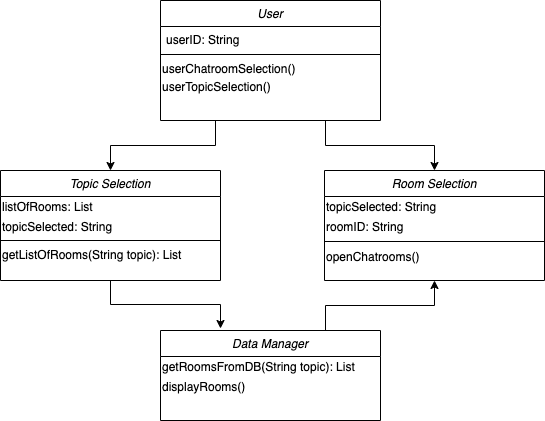

The diagram above was exported from draw.io. Its source (the exported page's mxGraphModel, read from the mxfile embedded in the PNG):
<mxGraphModel dx="946" dy="472" grid="1" gridSize="10" guides="1" tooltips="1" connect="1" arrows="1" fold="1" page="1" pageScale="1" pageWidth="827" pageHeight="1169" math="0" shadow="0">
  <root>
    <mxCell id="WIyWlLk6GJQsqaUBKTNV-0" />
    <mxCell id="WIyWlLk6GJQsqaUBKTNV-1" parent="WIyWlLk6GJQsqaUBKTNV-0" />
    <mxCell id="i44wJwdBN1Vg79Xor1R8-23" style="edgeStyle=orthogonalEdgeStyle;rounded=0;orthogonalLoop=1;jettySize=auto;html=1;entryX=0.5;entryY=0;entryDx=0;entryDy=0;" parent="WIyWlLk6GJQsqaUBKTNV-1" target="ZLEI8gInlDrfNfGX9rhC-3" edge="1">
      <mxGeometry relative="1" as="geometry">
        <mxPoint x="305" y="190" as="sourcePoint" />
      </mxGeometry>
    </mxCell>
    <mxCell id="zkfFHV4jXpPFQw0GAbJ--0" value="User" style="swimlane;fontStyle=2;align=center;verticalAlign=top;childLayout=stackLayout;horizontal=1;startSize=26;horizontalStack=0;resizeParent=1;resizeLast=0;collapsible=1;marginBottom=0;rounded=0;shadow=0;strokeWidth=1;" parent="WIyWlLk6GJQsqaUBKTNV-1" vertex="1">
      <mxGeometry x="250" y="70" width="220" height="120" as="geometry">
        <mxRectangle x="230" y="140" width="160" height="26" as="alternateBounds" />
      </mxGeometry>
    </mxCell>
    <mxCell id="zkfFHV4jXpPFQw0GAbJ--1" value="userID: String" style="text;align=left;verticalAlign=top;spacingLeft=4;spacingRight=4;overflow=hidden;rotatable=0;points=[[0,0.5],[1,0.5]];portConstraint=eastwest;" parent="zkfFHV4jXpPFQw0GAbJ--0" vertex="1">
      <mxGeometry y="26" width="220" height="24" as="geometry" />
    </mxCell>
    <mxCell id="zkfFHV4jXpPFQw0GAbJ--4" value="" style="line;html=1;strokeWidth=1;align=left;verticalAlign=middle;spacingTop=-1;spacingLeft=3;spacingRight=3;rotatable=0;labelPosition=right;points=[];portConstraint=eastwest;" parent="zkfFHV4jXpPFQw0GAbJ--0" vertex="1">
      <mxGeometry y="50" width="220" height="8" as="geometry" />
    </mxCell>
    <mxCell id="uQ-9CVuOCIGeGIKf1-28-0" value="userChatroomSelection()" style="text;html=1;align=left;verticalAlign=middle;resizable=0;points=[];autosize=1;strokeColor=none;" vertex="1" parent="zkfFHV4jXpPFQw0GAbJ--0">
      <mxGeometry y="58" width="220" height="20" as="geometry" />
    </mxCell>
    <mxCell id="uQ-9CVuOCIGeGIKf1-28-1" value="userTopicSelection()&lt;div style=&quot;padding: 0px ; margin: 0px&quot;&gt;&lt;br style=&quot;padding: 0px ; margin: 0px&quot;&gt;&lt;/div&gt;" style="text;html=1;align=left;verticalAlign=middle;resizable=0;points=[];autosize=1;strokeColor=none;" vertex="1" parent="zkfFHV4jXpPFQw0GAbJ--0">
      <mxGeometry y="78" width="220" height="30" as="geometry" />
    </mxCell>
    <mxCell id="i44wJwdBN1Vg79Xor1R8-24" style="edgeStyle=orthogonalEdgeStyle;rounded=0;orthogonalLoop=1;jettySize=auto;html=1;exitX=0.5;exitY=1;exitDx=0;exitDy=0;" parent="WIyWlLk6GJQsqaUBKTNV-1" source="ZLEI8gInlDrfNfGX9rhC-3" edge="1">
      <mxGeometry relative="1" as="geometry">
        <mxPoint x="310" y="398" as="targetPoint" />
      </mxGeometry>
    </mxCell>
    <mxCell id="ZLEI8gInlDrfNfGX9rhC-3" value="Topic Selection" style="swimlane;fontStyle=2;align=center;verticalAlign=top;childLayout=stackLayout;horizontal=1;startSize=26;horizontalStack=0;resizeParent=1;resizeLast=0;collapsible=1;marginBottom=0;rounded=0;shadow=0;strokeWidth=1;" parent="WIyWlLk6GJQsqaUBKTNV-1" vertex="1">
      <mxGeometry x="90" y="240" width="220" height="110" as="geometry">
        <mxRectangle x="230" y="140" width="160" height="26" as="alternateBounds" />
      </mxGeometry>
    </mxCell>
    <mxCell id="uQ-9CVuOCIGeGIKf1-28-3" value="&lt;span&gt;listOfRooms: List&lt;/span&gt;" style="text;html=1;align=left;verticalAlign=middle;resizable=0;points=[];autosize=1;strokeColor=none;" vertex="1" parent="ZLEI8gInlDrfNfGX9rhC-3">
      <mxGeometry y="26" width="220" height="20" as="geometry" />
    </mxCell>
    <mxCell id="uQ-9CVuOCIGeGIKf1-28-4" value="&lt;div&gt;&lt;span&gt;topicSelected: String&lt;/span&gt;&lt;/div&gt;" style="text;html=1;align=left;verticalAlign=middle;resizable=0;points=[];autosize=1;strokeColor=none;" vertex="1" parent="ZLEI8gInlDrfNfGX9rhC-3">
      <mxGeometry y="46" width="220" height="20" as="geometry" />
    </mxCell>
    <mxCell id="ZLEI8gInlDrfNfGX9rhC-5" value="" style="line;html=1;strokeWidth=1;align=left;verticalAlign=middle;spacingTop=-1;spacingLeft=3;spacingRight=3;rotatable=0;labelPosition=right;points=[];portConstraint=eastwest;" parent="ZLEI8gInlDrfNfGX9rhC-3" vertex="1">
      <mxGeometry y="66" width="220" height="8" as="geometry" />
    </mxCell>
    <mxCell id="ZLEI8gInlDrfNfGX9rhC-7" value="getListOfRooms(String topic): List" style="text;html=1;align=left;verticalAlign=middle;resizable=0;points=[];autosize=1;strokeColor=none;" parent="ZLEI8gInlDrfNfGX9rhC-3" vertex="1">
      <mxGeometry y="74" width="220" height="20" as="geometry" />
    </mxCell>
    <mxCell id="i44wJwdBN1Vg79Xor1R8-25" style="edgeStyle=orthogonalEdgeStyle;rounded=0;orthogonalLoop=1;jettySize=auto;html=1;exitX=0.75;exitY=0;exitDx=0;exitDy=0;entryX=0.5;entryY=1;entryDx=0;entryDy=0;" parent="WIyWlLk6GJQsqaUBKTNV-1" source="i44wJwdBN1Vg79Xor1R8-0" edge="1" target="i44wJwdBN1Vg79Xor1R8-5">
      <mxGeometry relative="1" as="geometry">
        <mxPoint x="410" y="510" as="targetPoint" />
      </mxGeometry>
    </mxCell>
    <mxCell id="i44wJwdBN1Vg79Xor1R8-0" value="Data Manager" style="swimlane;fontStyle=2;align=center;verticalAlign=top;childLayout=stackLayout;horizontal=1;startSize=26;horizontalStack=0;resizeParent=1;resizeLast=0;collapsible=1;marginBottom=0;rounded=0;shadow=0;strokeWidth=1;" parent="WIyWlLk6GJQsqaUBKTNV-1" vertex="1">
      <mxGeometry x="250" y="400" width="220" height="90" as="geometry">
        <mxRectangle x="230" y="140" width="160" height="26" as="alternateBounds" />
      </mxGeometry>
    </mxCell>
    <mxCell id="i44wJwdBN1Vg79Xor1R8-3" value="getRoomsFromDB(String topic): List" style="text;html=1;align=left;verticalAlign=middle;resizable=0;points=[];autosize=1;strokeColor=none;" parent="i44wJwdBN1Vg79Xor1R8-0" vertex="1">
      <mxGeometry y="26" width="220" height="20" as="geometry" />
    </mxCell>
    <mxCell id="i44wJwdBN1Vg79Xor1R8-21" value="displayRooms()" style="text;html=1;align=left;verticalAlign=middle;resizable=0;points=[];autosize=1;strokeColor=none;" parent="i44wJwdBN1Vg79Xor1R8-0" vertex="1">
      <mxGeometry y="46" width="220" height="20" as="geometry" />
    </mxCell>
    <mxCell id="i44wJwdBN1Vg79Xor1R8-5" value="Room Selection" style="swimlane;fontStyle=2;align=center;verticalAlign=top;childLayout=stackLayout;horizontal=1;startSize=26;horizontalStack=0;resizeParent=1;resizeLast=0;collapsible=1;marginBottom=0;rounded=0;shadow=0;strokeWidth=1;" parent="WIyWlLk6GJQsqaUBKTNV-1" vertex="1">
      <mxGeometry x="414" y="240" width="220" height="110" as="geometry">
        <mxRectangle x="230" y="140" width="160" height="26" as="alternateBounds" />
      </mxGeometry>
    </mxCell>
    <mxCell id="uQ-9CVuOCIGeGIKf1-28-7" value="topicSelected: String" style="text;html=1;align=left;verticalAlign=middle;resizable=0;points=[];autosize=1;strokeColor=none;" vertex="1" parent="i44wJwdBN1Vg79Xor1R8-5">
      <mxGeometry y="26" width="220" height="20" as="geometry" />
    </mxCell>
    <mxCell id="uQ-9CVuOCIGeGIKf1-28-8" value="roomID: String" style="text;html=1;align=left;verticalAlign=middle;resizable=0;points=[];autosize=1;strokeColor=none;" vertex="1" parent="i44wJwdBN1Vg79Xor1R8-5">
      <mxGeometry y="46" width="220" height="20" as="geometry" />
    </mxCell>
    <mxCell id="i44wJwdBN1Vg79Xor1R8-7" value="" style="line;html=1;strokeWidth=1;align=left;verticalAlign=middle;spacingTop=-1;spacingLeft=3;spacingRight=3;rotatable=0;labelPosition=right;points=[];portConstraint=eastwest;" parent="i44wJwdBN1Vg79Xor1R8-5" vertex="1">
      <mxGeometry y="66" width="220" height="10" as="geometry" />
    </mxCell>
    <mxCell id="i44wJwdBN1Vg79Xor1R8-11" value="openChatrooms()" style="text;html=1;align=left;verticalAlign=middle;resizable=0;points=[];autosize=1;strokeColor=none;" parent="i44wJwdBN1Vg79Xor1R8-5" vertex="1">
      <mxGeometry y="76" width="220" height="20" as="geometry" />
    </mxCell>
    <mxCell id="uQ-9CVuOCIGeGIKf1-28-10" style="edgeStyle=orthogonalEdgeStyle;rounded=0;orthogonalLoop=1;jettySize=auto;html=1;exitX=0.75;exitY=1;exitDx=0;exitDy=0;entryX=0.5;entryY=0;entryDx=0;entryDy=0;" edge="1" parent="WIyWlLk6GJQsqaUBKTNV-1" source="zkfFHV4jXpPFQw0GAbJ--0" target="i44wJwdBN1Vg79Xor1R8-5">
      <mxGeometry relative="1" as="geometry">
        <mxPoint x="585" y="180" as="sourcePoint" />
        <mxPoint x="480" y="230" as="targetPoint" />
      </mxGeometry>
    </mxCell>
  </root>
</mxGraphModel>